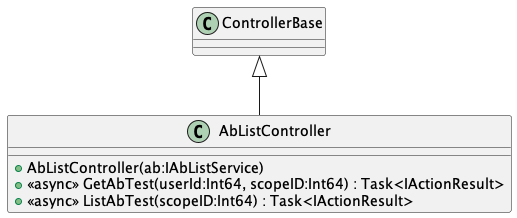

The diagram above was rendered by PlantUML. Its source (embedded in the PNG):
@startuml
class AbListController {
    + AbListController(ab:IAbListService)
    + <<async>> GetAbTest(userId:Int64, scopeID:Int64) : Task<IActionResult>
    + <<async>> ListAbTest(scopeID:Int64) : Task<IActionResult>
}
ControllerBase <|-- AbListController
@enduml